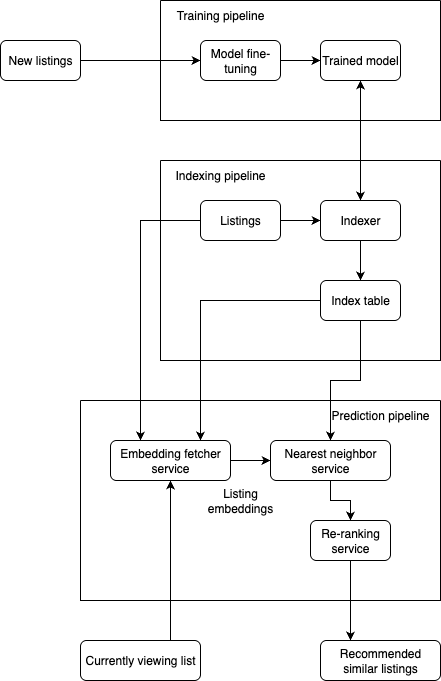

The diagram above was exported from draw.io. Its source (the exported page's mxGraphModel, read from the mxfile embedded in the PNG):
<mxGraphModel dx="976" dy="565" grid="1" gridSize="10" guides="1" tooltips="1" connect="1" arrows="1" fold="1" page="1" pageScale="1" pageWidth="850" pageHeight="1100" math="0" shadow="0">
  <root>
    <mxCell id="0" />
    <mxCell id="1" parent="0" />
    <mxCell id="oydF-h_raNgV6xe0kJm8-17" style="edgeStyle=orthogonalEdgeStyle;rounded=0;orthogonalLoop=1;jettySize=auto;html=1;exitX=1;exitY=0.5;exitDx=0;exitDy=0;" parent="1" source="oydF-h_raNgV6xe0kJm8-1" target="oydF-h_raNgV6xe0kJm8-3" edge="1">
      <mxGeometry relative="1" as="geometry" />
    </mxCell>
    <mxCell id="oydF-h_raNgV6xe0kJm8-1" value="New listings" style="rounded=1;whiteSpace=wrap;html=1;" parent="1" vertex="1">
      <mxGeometry x="200" y="120" width="80" height="40" as="geometry" />
    </mxCell>
    <mxCell id="oydF-h_raNgV6xe0kJm8-2" value="" style="swimlane;startSize=0;" parent="1" vertex="1">
      <mxGeometry x="360" y="80" width="280" height="120" as="geometry" />
    </mxCell>
    <mxCell id="oydF-h_raNgV6xe0kJm8-20" style="edgeStyle=orthogonalEdgeStyle;rounded=0;orthogonalLoop=1;jettySize=auto;html=1;exitX=1;exitY=0.5;exitDx=0;exitDy=0;entryX=0;entryY=0.5;entryDx=0;entryDy=0;" parent="oydF-h_raNgV6xe0kJm8-2" source="oydF-h_raNgV6xe0kJm8-3" target="oydF-h_raNgV6xe0kJm8-4" edge="1">
      <mxGeometry relative="1" as="geometry" />
    </mxCell>
    <mxCell id="oydF-h_raNgV6xe0kJm8-3" value="Model fine-tuning" style="rounded=1;whiteSpace=wrap;html=1;" parent="oydF-h_raNgV6xe0kJm8-2" vertex="1">
      <mxGeometry x="40" y="40" width="80" height="40" as="geometry" />
    </mxCell>
    <mxCell id="oydF-h_raNgV6xe0kJm8-4" value="Trained model" style="rounded=1;whiteSpace=wrap;html=1;" parent="oydF-h_raNgV6xe0kJm8-2" vertex="1">
      <mxGeometry x="160" y="40" width="80" height="40" as="geometry" />
    </mxCell>
    <mxCell id="oydF-h_raNgV6xe0kJm8-18" value="Training pipeline" style="text;html=1;align=center;verticalAlign=middle;whiteSpace=wrap;rounded=0;" parent="oydF-h_raNgV6xe0kJm8-2" vertex="1">
      <mxGeometry width="120" height="30" as="geometry" />
    </mxCell>
    <mxCell id="oydF-h_raNgV6xe0kJm8-6" value="" style="swimlane;startSize=0;" parent="1" vertex="1">
      <mxGeometry x="360" y="240" width="280" height="200" as="geometry" />
    </mxCell>
    <mxCell id="SVxzRoL_lNVSKU7cxNxw-1" style="edgeStyle=orthogonalEdgeStyle;rounded=0;orthogonalLoop=1;jettySize=auto;html=1;exitX=1;exitY=0.5;exitDx=0;exitDy=0;entryX=0.5;entryY=1;entryDx=0;entryDy=0;" parent="oydF-h_raNgV6xe0kJm8-6" source="oydF-h_raNgV6xe0kJm8-7" target="oydF-h_raNgV6xe0kJm8-8" edge="1">
      <mxGeometry relative="1" as="geometry" />
    </mxCell>
    <mxCell id="oydF-h_raNgV6xe0kJm8-7" value="Listings" style="rounded=1;whiteSpace=wrap;html=1;" parent="oydF-h_raNgV6xe0kJm8-6" vertex="1">
      <mxGeometry x="40" y="40" width="80" height="40" as="geometry" />
    </mxCell>
    <mxCell id="SVxzRoL_lNVSKU7cxNxw-3" style="edgeStyle=orthogonalEdgeStyle;rounded=0;orthogonalLoop=1;jettySize=auto;html=1;exitX=1;exitY=0.5;exitDx=0;exitDy=0;entryX=0.5;entryY=0;entryDx=0;entryDy=0;" parent="oydF-h_raNgV6xe0kJm8-6" source="oydF-h_raNgV6xe0kJm8-8" target="oydF-h_raNgV6xe0kJm8-9" edge="1">
      <mxGeometry relative="1" as="geometry" />
    </mxCell>
    <mxCell id="oydF-h_raNgV6xe0kJm8-8" value="Indexer" style="rounded=1;whiteSpace=wrap;html=1;direction=south;" parent="oydF-h_raNgV6xe0kJm8-6" vertex="1">
      <mxGeometry x="160" y="40" width="80" height="40" as="geometry" />
    </mxCell>
    <mxCell id="oydF-h_raNgV6xe0kJm8-9" value="Index table" style="rounded=1;whiteSpace=wrap;html=1;" parent="oydF-h_raNgV6xe0kJm8-6" vertex="1">
      <mxGeometry x="160" y="120" width="80" height="40" as="geometry" />
    </mxCell>
    <mxCell id="oydF-h_raNgV6xe0kJm8-19" value="Indexing pipeline" style="text;html=1;align=center;verticalAlign=middle;whiteSpace=wrap;rounded=0;" parent="oydF-h_raNgV6xe0kJm8-6" vertex="1">
      <mxGeometry width="120" height="30" as="geometry" />
    </mxCell>
    <mxCell id="oydF-h_raNgV6xe0kJm8-10" value="" style="swimlane;startSize=0;" parent="1" vertex="1">
      <mxGeometry x="280" y="480" width="360" height="200" as="geometry" />
    </mxCell>
    <mxCell id="SVxzRoL_lNVSKU7cxNxw-11" style="edgeStyle=orthogonalEdgeStyle;rounded=0;orthogonalLoop=1;jettySize=auto;html=1;exitX=1;exitY=0.5;exitDx=0;exitDy=0;entryX=0;entryY=0.5;entryDx=0;entryDy=0;" parent="oydF-h_raNgV6xe0kJm8-10" source="oydF-h_raNgV6xe0kJm8-11" target="oydF-h_raNgV6xe0kJm8-13" edge="1">
      <mxGeometry relative="1" as="geometry" />
    </mxCell>
    <mxCell id="oydF-h_raNgV6xe0kJm8-11" value="Embedding fetcher service" style="rounded=1;whiteSpace=wrap;html=1;" parent="oydF-h_raNgV6xe0kJm8-10" vertex="1">
      <mxGeometry x="30" y="40" width="120" height="40" as="geometry" />
    </mxCell>
    <mxCell id="oydF-h_raNgV6xe0kJm8-31" style="edgeStyle=orthogonalEdgeStyle;rounded=0;orthogonalLoop=1;jettySize=auto;html=1;exitX=0.5;exitY=1;exitDx=0;exitDy=0;" parent="oydF-h_raNgV6xe0kJm8-10" source="oydF-h_raNgV6xe0kJm8-13" target="oydF-h_raNgV6xe0kJm8-14" edge="1">
      <mxGeometry relative="1" as="geometry" />
    </mxCell>
    <mxCell id="oydF-h_raNgV6xe0kJm8-13" value="Nearest neighbor service" style="rounded=1;whiteSpace=wrap;html=1;" parent="oydF-h_raNgV6xe0kJm8-10" vertex="1">
      <mxGeometry x="190" y="40" width="120" height="40" as="geometry" />
    </mxCell>
    <mxCell id="oydF-h_raNgV6xe0kJm8-14" value="Re-ranking service" style="rounded=1;whiteSpace=wrap;html=1;" parent="oydF-h_raNgV6xe0kJm8-10" vertex="1">
      <mxGeometry x="230" y="120" width="80" height="40" as="geometry" />
    </mxCell>
    <mxCell id="oydF-h_raNgV6xe0kJm8-33" value="Prediction pipeline" style="text;html=1;align=center;verticalAlign=middle;whiteSpace=wrap;rounded=0;" parent="oydF-h_raNgV6xe0kJm8-10" vertex="1">
      <mxGeometry x="240" width="120" height="30" as="geometry" />
    </mxCell>
    <mxCell id="SVxzRoL_lNVSKU7cxNxw-9" value="Listing embeddings" style="text;html=1;align=center;verticalAlign=middle;whiteSpace=wrap;rounded=0;" parent="oydF-h_raNgV6xe0kJm8-10" vertex="1">
      <mxGeometry x="120" y="80" width="80" height="40" as="geometry" />
    </mxCell>
    <mxCell id="oydF-h_raNgV6xe0kJm8-15" value="Recommended similar listings" style="rounded=1;whiteSpace=wrap;html=1;" parent="1" vertex="1">
      <mxGeometry x="520" y="720" width="120" height="40" as="geometry" />
    </mxCell>
    <mxCell id="DeRc0hr3SJDabbs1tC-y-3" style="edgeStyle=orthogonalEdgeStyle;rounded=0;orthogonalLoop=1;jettySize=auto;html=1;exitX=0.75;exitY=0;exitDx=0;exitDy=0;entryX=0.5;entryY=1;entryDx=0;entryDy=0;" edge="1" parent="1" source="oydF-h_raNgV6xe0kJm8-16" target="oydF-h_raNgV6xe0kJm8-11">
      <mxGeometry relative="1" as="geometry" />
    </mxCell>
    <mxCell id="oydF-h_raNgV6xe0kJm8-16" value="Currently viewing list" style="rounded=1;whiteSpace=wrap;html=1;" parent="1" vertex="1">
      <mxGeometry x="280" y="720" width="120" height="40" as="geometry" />
    </mxCell>
    <mxCell id="oydF-h_raNgV6xe0kJm8-27" style="edgeStyle=orthogonalEdgeStyle;rounded=0;orthogonalLoop=1;jettySize=auto;html=1;exitX=0;exitY=0.5;exitDx=0;exitDy=0;entryX=0.75;entryY=0;entryDx=0;entryDy=0;" parent="1" source="oydF-h_raNgV6xe0kJm8-9" target="oydF-h_raNgV6xe0kJm8-11" edge="1">
      <mxGeometry relative="1" as="geometry" />
    </mxCell>
    <mxCell id="oydF-h_raNgV6xe0kJm8-30" style="edgeStyle=orthogonalEdgeStyle;rounded=0;orthogonalLoop=1;jettySize=auto;html=1;exitX=0.5;exitY=1;exitDx=0;exitDy=0;" parent="1" source="oydF-h_raNgV6xe0kJm8-9" target="oydF-h_raNgV6xe0kJm8-13" edge="1">
      <mxGeometry relative="1" as="geometry" />
    </mxCell>
    <mxCell id="SVxzRoL_lNVSKU7cxNxw-4" style="edgeStyle=orthogonalEdgeStyle;rounded=0;orthogonalLoop=1;jettySize=auto;html=1;exitX=0.5;exitY=1;exitDx=0;exitDy=0;" parent="1" source="oydF-h_raNgV6xe0kJm8-4" target="oydF-h_raNgV6xe0kJm8-8" edge="1">
      <mxGeometry relative="1" as="geometry" />
    </mxCell>
    <mxCell id="SVxzRoL_lNVSKU7cxNxw-5" style="edgeStyle=orthogonalEdgeStyle;rounded=0;orthogonalLoop=1;jettySize=auto;html=1;exitX=0;exitY=0.5;exitDx=0;exitDy=0;entryX=0.5;entryY=1;entryDx=0;entryDy=0;" parent="1" source="oydF-h_raNgV6xe0kJm8-8" target="oydF-h_raNgV6xe0kJm8-4" edge="1">
      <mxGeometry relative="1" as="geometry" />
    </mxCell>
    <mxCell id="SVxzRoL_lNVSKU7cxNxw-10" style="edgeStyle=orthogonalEdgeStyle;rounded=0;orthogonalLoop=1;jettySize=auto;html=1;exitX=0;exitY=0.5;exitDx=0;exitDy=0;entryX=0.25;entryY=0;entryDx=0;entryDy=0;" parent="1" source="oydF-h_raNgV6xe0kJm8-7" target="oydF-h_raNgV6xe0kJm8-11" edge="1">
      <mxGeometry relative="1" as="geometry" />
    </mxCell>
    <mxCell id="DeRc0hr3SJDabbs1tC-y-2" style="edgeStyle=orthogonalEdgeStyle;rounded=0;orthogonalLoop=1;jettySize=auto;html=1;exitX=0.5;exitY=1;exitDx=0;exitDy=0;entryX=0.25;entryY=0;entryDx=0;entryDy=0;" edge="1" parent="1" source="oydF-h_raNgV6xe0kJm8-14" target="oydF-h_raNgV6xe0kJm8-15">
      <mxGeometry relative="1" as="geometry" />
    </mxCell>
  </root>
</mxGraphModel>